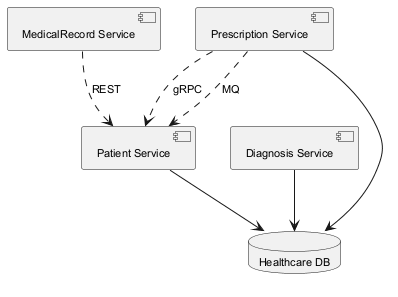

The diagram above was rendered by PlantUML. Its source (embedded in the PNG):
@startuml
skinparam defaultFontSize 11
component "MedicalRecord Service" as C_MedicalRecordService
component "Diagnosis Service" as C_DiagnosisService
component "Prescription Service" as C_PrescriptionService
component "Patient Service" as C_PatientService
database "Healthcare DB" as DB_healthcare
C_DiagnosisService --> DB_healthcare
C_PrescriptionService --> DB_healthcare
C_PatientService --> DB_healthcare
C_PrescriptionService ..> C_PatientService : gRPC
C_MedicalRecordService ..> C_PatientService : REST
C_PrescriptionService ..> C_PatientService : MQ
@enduml